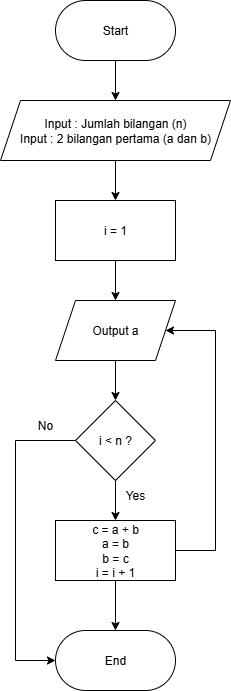

The diagram above was exported from draw.io. Its source (the exported page's mxGraphModel, read from the mxfile embedded in the PNG):
<mxGraphModel dx="1345" dy="639" grid="1" gridSize="10" guides="1" tooltips="1" connect="1" arrows="1" fold="1" page="1" pageScale="1" pageWidth="850" pageHeight="1100" math="0" shadow="0">
  <root>
    <mxCell id="0" />
    <mxCell id="1" parent="0" />
    <mxCell id="sdyUaDtGtt0RqSVt5xDH-8" style="edgeStyle=orthogonalEdgeStyle;rounded=0;orthogonalLoop=1;jettySize=auto;html=1;entryX=0.5;entryY=0;entryDx=0;entryDy=0;" parent="1" source="sdyUaDtGtt0RqSVt5xDH-2" target="sdyUaDtGtt0RqSVt5xDH-3" edge="1">
      <mxGeometry relative="1" as="geometry" />
    </mxCell>
    <mxCell id="sdyUaDtGtt0RqSVt5xDH-2" value="Start" style="rounded=1;whiteSpace=wrap;html=1;arcSize=50;" parent="1" vertex="1">
      <mxGeometry x="120" y="40" width="120" height="60" as="geometry" />
    </mxCell>
    <mxCell id="sdyUaDtGtt0RqSVt5xDH-14" value="" style="edgeStyle=orthogonalEdgeStyle;rounded=0;orthogonalLoop=1;jettySize=auto;html=1;" parent="1" source="sdyUaDtGtt0RqSVt5xDH-3" target="sdyUaDtGtt0RqSVt5xDH-4" edge="1">
      <mxGeometry relative="1" as="geometry" />
    </mxCell>
    <mxCell id="sdyUaDtGtt0RqSVt5xDH-3" value="&lt;div&gt;Input : Jumlah bilangan (n)&lt;/div&gt;&lt;div&gt;Input : 2 bilangan pertama (a dan b)&lt;/div&gt;" style="shape=parallelogram;perimeter=parallelogramPerimeter;whiteSpace=wrap;html=1;fixedSize=1;" parent="1" vertex="1">
      <mxGeometry x="65" y="140" width="230" height="60" as="geometry" />
    </mxCell>
    <mxCell id="sdyUaDtGtt0RqSVt5xDH-15" value="" style="edgeStyle=orthogonalEdgeStyle;rounded=0;orthogonalLoop=1;jettySize=auto;html=1;" parent="1" source="sdyUaDtGtt0RqSVt5xDH-4" target="sdyUaDtGtt0RqSVt5xDH-12" edge="1">
      <mxGeometry relative="1" as="geometry" />
    </mxCell>
    <mxCell id="sdyUaDtGtt0RqSVt5xDH-4" value="i = 1" style="rounded=0;whiteSpace=wrap;html=1;" parent="1" vertex="1">
      <mxGeometry x="120" y="240" width="120" height="60" as="geometry" />
    </mxCell>
    <mxCell id="sdyUaDtGtt0RqSVt5xDH-17" value="" style="edgeStyle=orthogonalEdgeStyle;rounded=0;orthogonalLoop=1;jettySize=auto;html=1;" parent="1" source="sdyUaDtGtt0RqSVt5xDH-5" target="sdyUaDtGtt0RqSVt5xDH-6" edge="1">
      <mxGeometry relative="1" as="geometry" />
    </mxCell>
    <mxCell id="sdyUaDtGtt0RqSVt5xDH-20" style="edgeStyle=orthogonalEdgeStyle;rounded=0;orthogonalLoop=1;jettySize=auto;html=1;entryX=0;entryY=0.5;entryDx=0;entryDy=0;" parent="1" source="sdyUaDtGtt0RqSVt5xDH-5" target="sdyUaDtGtt0RqSVt5xDH-11" edge="1">
      <mxGeometry relative="1" as="geometry">
        <Array as="points">
          <mxPoint x="80" y="480" />
          <mxPoint x="80" y="700" />
        </Array>
      </mxGeometry>
    </mxCell>
    <mxCell id="sdyUaDtGtt0RqSVt5xDH-5" value="i &amp;lt; n ?" style="rhombus;whiteSpace=wrap;html=1;" parent="1" vertex="1">
      <mxGeometry x="140" y="440" width="80" height="80" as="geometry" />
    </mxCell>
    <mxCell id="sdyUaDtGtt0RqSVt5xDH-18" value="" style="edgeStyle=orthogonalEdgeStyle;rounded=0;orthogonalLoop=1;jettySize=auto;html=1;" parent="1" source="sdyUaDtGtt0RqSVt5xDH-6" target="sdyUaDtGtt0RqSVt5xDH-11" edge="1">
      <mxGeometry relative="1" as="geometry" />
    </mxCell>
    <mxCell id="sdyUaDtGtt0RqSVt5xDH-19" style="edgeStyle=orthogonalEdgeStyle;rounded=0;orthogonalLoop=1;jettySize=auto;html=1;entryX=1;entryY=0.5;entryDx=0;entryDy=0;" parent="1" source="sdyUaDtGtt0RqSVt5xDH-6" target="sdyUaDtGtt0RqSVt5xDH-12" edge="1">
      <mxGeometry relative="1" as="geometry">
        <Array as="points">
          <mxPoint x="280" y="590" />
          <mxPoint x="280" y="370" />
        </Array>
      </mxGeometry>
    </mxCell>
    <mxCell id="sdyUaDtGtt0RqSVt5xDH-6" value="c = a + b&lt;div&gt;a = b&lt;/div&gt;&lt;div&gt;b = c&lt;/div&gt;&lt;div&gt;i = i + 1&lt;/div&gt;" style="rounded=0;whiteSpace=wrap;html=1;" parent="1" vertex="1">
      <mxGeometry x="120" y="560" width="120" height="60" as="geometry" />
    </mxCell>
    <mxCell id="sdyUaDtGtt0RqSVt5xDH-11" value="End" style="rounded=1;whiteSpace=wrap;html=1;arcSize=50;" parent="1" vertex="1">
      <mxGeometry x="120" y="670" width="120" height="60" as="geometry" />
    </mxCell>
    <mxCell id="sdyUaDtGtt0RqSVt5xDH-16" value="" style="edgeStyle=orthogonalEdgeStyle;rounded=0;orthogonalLoop=1;jettySize=auto;html=1;" parent="1" source="sdyUaDtGtt0RqSVt5xDH-12" target="sdyUaDtGtt0RqSVt5xDH-5" edge="1">
      <mxGeometry relative="1" as="geometry" />
    </mxCell>
    <mxCell id="sdyUaDtGtt0RqSVt5xDH-12" value="Output a" style="shape=parallelogram;perimeter=parallelogramPerimeter;whiteSpace=wrap;html=1;fixedSize=1;" parent="1" vertex="1">
      <mxGeometry x="120" y="340" width="120" height="60" as="geometry" />
    </mxCell>
    <mxCell id="sdyUaDtGtt0RqSVt5xDH-22" value="Yes" style="text;html=1;align=center;verticalAlign=middle;whiteSpace=wrap;rounded=0;" parent="1" vertex="1">
      <mxGeometry x="170" y="520" width="60" height="30" as="geometry" />
    </mxCell>
    <mxCell id="sdyUaDtGtt0RqSVt5xDH-23" value="No" style="text;html=1;align=center;verticalAlign=middle;whiteSpace=wrap;rounded=0;" parent="1" vertex="1">
      <mxGeometry x="80" y="450" width="60" height="30" as="geometry" />
    </mxCell>
  </root>
</mxGraphModel>